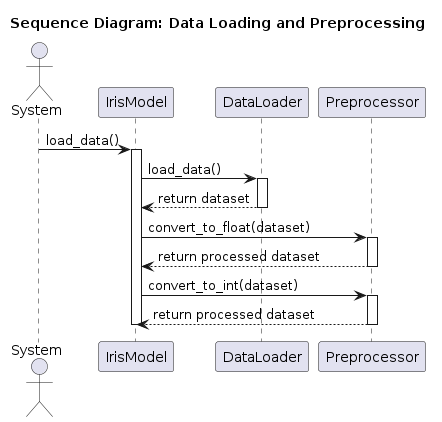

The diagram above was rendered by PlantUML. Its source (embedded in the PNG):
@startuml Sequence Diagram: Data Loading and Preprocessing
' First Diagram: Sequence Diagram for Data Loading and Preprocessing
title Sequence Diagram: Data Loading and Preprocessing

actor System
System -> IrisModel : load_data()
activate IrisModel
IrisModel -> DataLoader : load_data()
activate DataLoader
DataLoader --> IrisModel : return dataset
deactivate DataLoader

IrisModel -> Preprocessor : convert_to_float(dataset)
activate Preprocessor
Preprocessor --> IrisModel : return processed dataset
deactivate Preprocessor

IrisModel -> Preprocessor : convert_to_int(dataset)
activate Preprocessor
Preprocessor --> IrisModel : return processed dataset
deactivate Preprocessor

deactivate IrisModel

@enduml